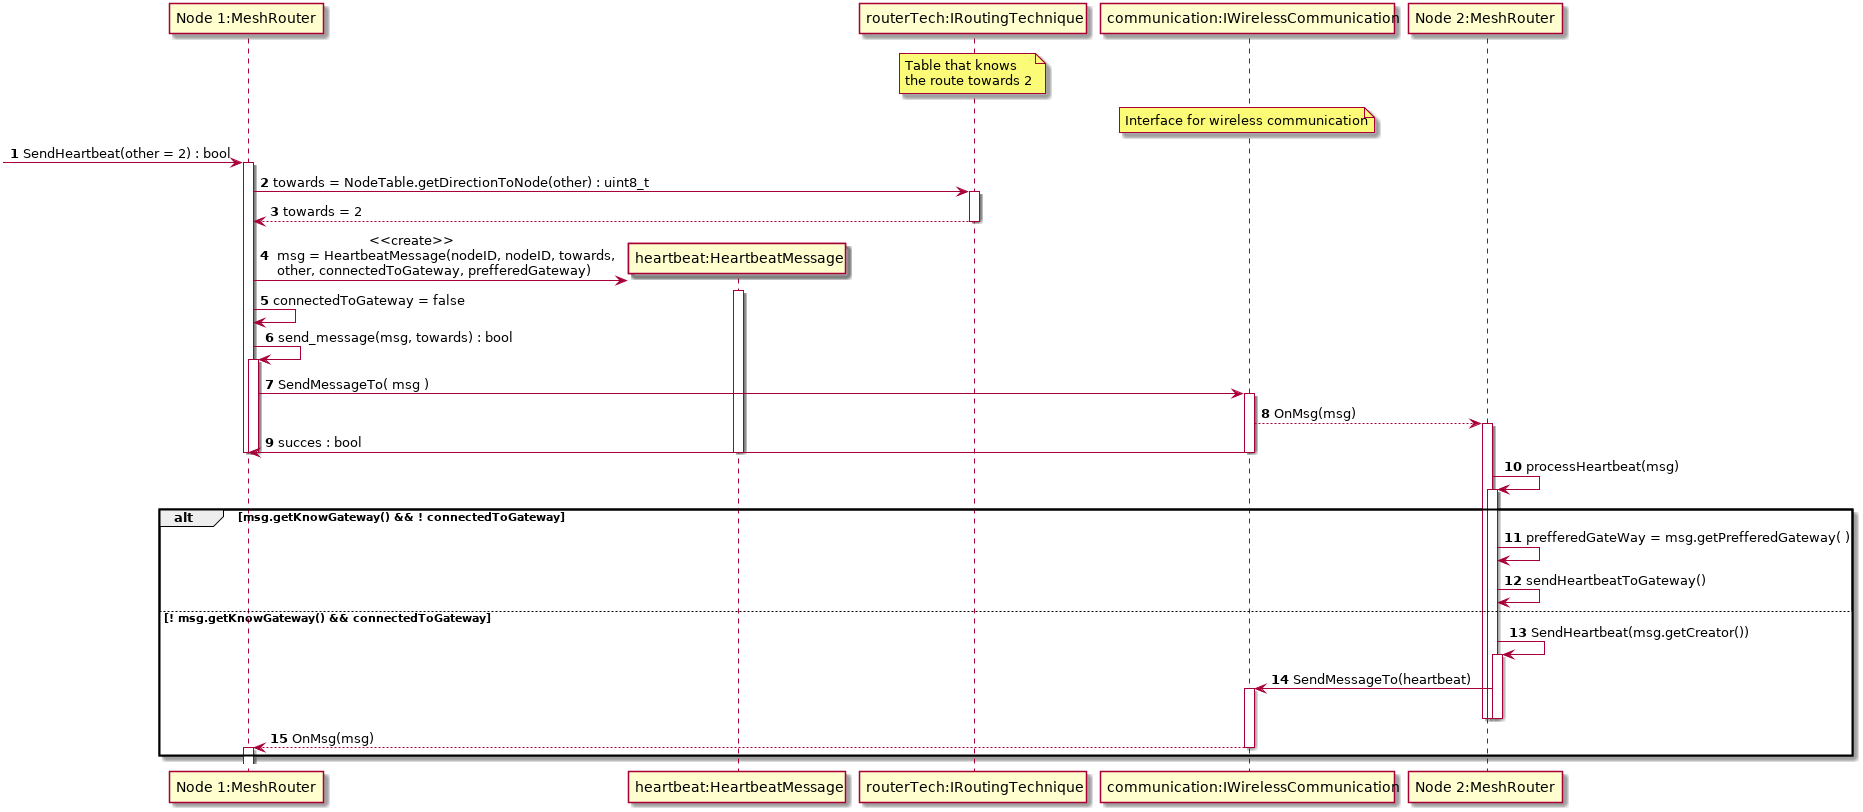

The diagram above was rendered by PlantUML. Its source (embedded in the PNG):
@startuml
autonumber
participant "Node 1:MeshRouter" as 1
participant "heartbeat:HeartbeatMessage" as 1m
participant "routerTech:IRoutingTechnique" as 1NT
note over 1NT: Table that knows\nthe route towards 2
participant "communication:IWirelessCommunication" as IWS
note over IWS: Interface for wireless communication
participant "Node 2:MeshRouter" as 2


[-> 1  : SendHeartbeat(other = 2) : bool
activate 1
1 -> 1NT ++: towards = NodeTable.getDirectionToNode(other) : uint8_t
return towards = 2 
create 1m
1 -> 1m ++: \t\t\t<<create>>\n msg = HeartbeatMessage(nodeID, nodeID, towards,\n other, connectedToGateway, prefferedGateway)
1 -> 1 : connectedToGateway = false
1 -> 1 ++ : send_message(msg, towards) : bool
1 -> IWS++ : SendMessageTo( msg )
IWS --> 2 +: OnMsg(msg)
1 <- IWS --: succes : bool
deactivate 1m

deactivate 1
deactivate 1

2->2+:processHeartbeat(msg)
alt msg.getKnowGateway() && ! connectedToGateway
    2->2:prefferedGateWay = msg.getPrefferedGateway( )
    2->2:sendHeartbeatToGateway()
else ! msg.getKnowGateway() && connectedToGateway
    2->2+:SendHeartbeat(msg.getCreator())
    2->IWS+:SendMessageTo(heartbeat)
    deactivate 2
    deactivate 2
    deactivate 2
    IWS --> 1- : OnMsg(msg)
    activate 1
end



@enduml